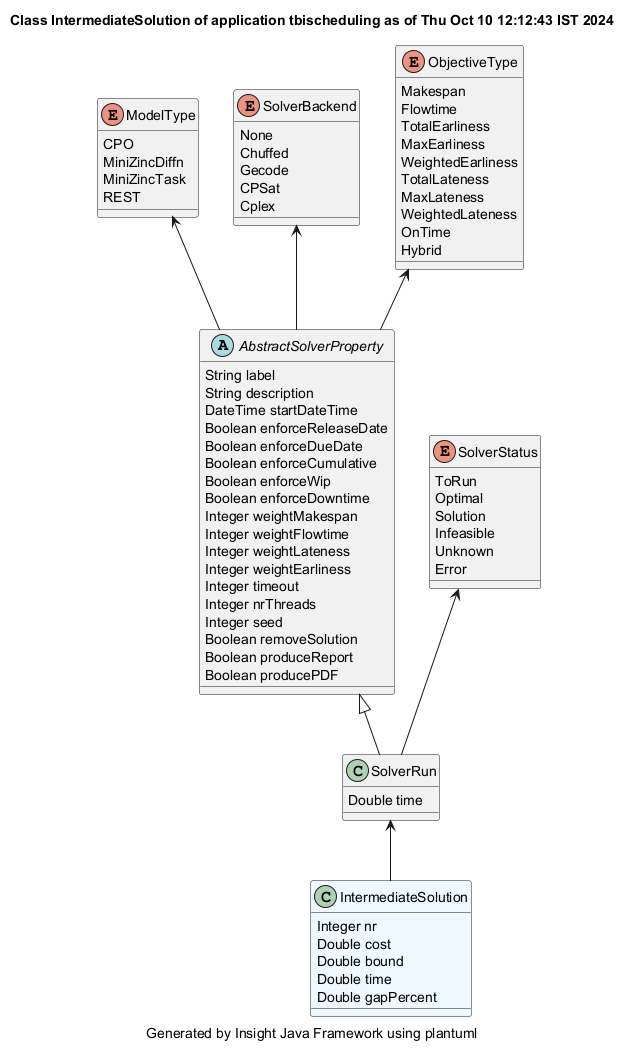

The diagram above was rendered by PlantUML. Its source (embedded in the PNG):
@startuml
title Class IntermediateSolution of application tbischeduling as of Thu Oct 10 12:12:43 IST 2024
caption Generated by Insight Java Framework using plantuml
class IntermediateSolution #aliceblue
IntermediateSolution : Integer nr
IntermediateSolution : Double cost
IntermediateSolution : Double bound
IntermediateSolution : Double time
IntermediateSolution : Double gapPercent

SolverRun  <-- IntermediateSolution 
class SolverRun 
SolverRun : Double time

AbstractSolverProperty <|-- SolverRun
abstract AbstractSolverProperty 
AbstractSolverProperty : String label
AbstractSolverProperty : String description
AbstractSolverProperty : DateTime startDateTime
AbstractSolverProperty : Boolean enforceReleaseDate
AbstractSolverProperty : Boolean enforceDueDate
AbstractSolverProperty : Boolean enforceCumulative
AbstractSolverProperty : Boolean enforceWip
AbstractSolverProperty : Boolean enforceDowntime
AbstractSolverProperty : Integer weightMakespan
AbstractSolverProperty : Integer weightFlowtime
AbstractSolverProperty : Integer weightLateness
AbstractSolverProperty : Integer weightEarliness
AbstractSolverProperty : Integer timeout
AbstractSolverProperty : Integer nrThreads
AbstractSolverProperty : Integer seed
AbstractSolverProperty : Boolean removeSolution
AbstractSolverProperty : Boolean produceReport
AbstractSolverProperty : Boolean producePDF

enum ModelType
ModelType : CPO
ModelType : MiniZincDiffn
ModelType : MiniZincTask
ModelType : REST
ModelType <-- AbstractSolverProperty
enum SolverBackend
SolverBackend : None
SolverBackend : Chuffed
SolverBackend : Gecode
SolverBackend : CPSat
SolverBackend : Cplex
SolverBackend <-- AbstractSolverProperty
enum ObjectiveType
ObjectiveType : Makespan
ObjectiveType : Flowtime
ObjectiveType : TotalEarliness
ObjectiveType : MaxEarliness
ObjectiveType : WeightedEarliness
ObjectiveType : TotalLateness
ObjectiveType : MaxLateness
ObjectiveType : WeightedLateness
ObjectiveType : OnTime
ObjectiveType : Hybrid
ObjectiveType <-- AbstractSolverProperty
enum SolverStatus
SolverStatus : ToRun
SolverStatus : Optimal
SolverStatus : Solution
SolverStatus : Infeasible
SolverStatus : Unknown
SolverStatus : Error
SolverStatus <-- SolverRun
@enduml